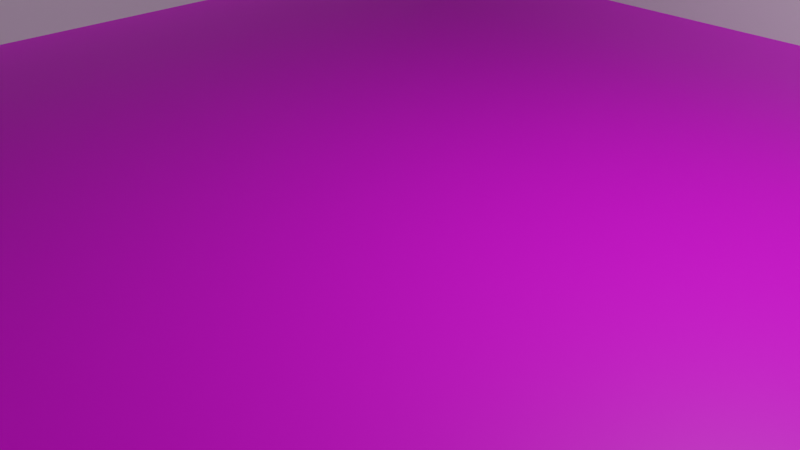 # Source: tile.blend  (saved by Blender 2.80.75; exported with 4.5.12 LTS)
import bpy
from mathutils import Matrix  # noqa: F401  (used for matrix-valued properties, if any)

bpy.ops.wm.read_factory_settings(use_empty=True)
scene = bpy.context.scene
scene.name = 'Scene'

# ---- collections
col_collection = bpy.data.collections.new('Collection'); scene.collection.children.link(col_collection)

# ---- images (referenced by path relative to the original .blend; pixels are not part of the script)
import os
ASSET_DIR = os.environ.get("B2B_ASSET_DIR", "")  # directory of the original .blend (textures are referenced by path, not embedded)
HERE = os.path.dirname(os.path.abspath(__file__))  # packed textures are extracted next to this script under _unpacked/

def load_image(name, relpath, width, height, colorspace="sRGB"):
    """Load a texture the original file referenced (path relative to the .blend, or extracted next to this script)."""
    p = next((c for c in (os.path.join(HERE, relpath), os.path.join(ASSET_DIR, relpath)) if relpath and os.path.exists(c)), "")
    if p:
        img = bpy.data.images.load(p, check_existing=True)
        img.name = name
    else:  # same state as the original file: an image datablock whose file is absent (Cycles renders it pink)
        img = bpy.data.images.new(name, width, height)
        img.source = "FILE"
        img.filepath = "//" + (relpath or name)
    img.colorspace_settings.name = colorspace
    return img
img_tile_jpg_001 = load_image('tile.jpg.001', 'tile.jpg', 1024, 1024, 'sRGB')

# ---- materials (node trees are filled in below, after node groups)
mat_material_000 = bpy.data.materials.new('Material.000')
mat_material_000.use_transparent_shadow = False

# ---- material node trees
mat_material_000.use_nodes = True; mat_material_000.node_tree.nodes.clear()
_N = mat_material_000.node_tree.nodes; _L = mat_material_000.node_tree.links
n0 = _N.new('ShaderNodeOutputMaterial'); n0.name = 'Material Output'; n0.location = (300, 300)
n1 = _N.new('ShaderNodeBsdfPrincipled'); n1.name = 'Principled BSDF'; n1.location = (10, 300)
n1.distribution = 'GGX'
n1.subsurface_method = 'BURLEY'
n1.inputs[3].default_value = 1.45
n1.inputs[27].default_value = (0.0, 0.0, 0.0, 1.0)
n1.inputs[28].default_value = 1.0
n2 = _N.new('ShaderNodeTexImage'); n2.name = 'Image Texture'; n2.location = (-280, 280)
n2.image = img_tile_jpg_001
_L.new(n1.outputs[0], n0.inputs[0])
_L.new(n2.outputs[0], n1.inputs[0])
n0.is_active_output = True

# ---- world
world_world = bpy.data.worlds.new('World'); scene.world = world_world
world_world.use_nodes = True; world_world.node_tree.nodes.clear()
_N = world_world.node_tree.nodes; _L = world_world.node_tree.links
n0 = _N.new('ShaderNodeOutputWorld'); n0.name = 'World Output'; n0.location = (300, 300)
n1 = _N.new('ShaderNodeBackground'); n1.name = 'Background'; n1.location = (10, 300)
n1.inputs[0].default_value = (0.05088, 0.05088, 0.05088, 1.0)
_L.new(n1.outputs[0], n0.inputs[0])
n0.is_active_output = True
world_world.color = (0.05088, 0.05088, 0.05088)
world_world.use_sun_shadow = False
world_world.sun_shadow_jitter_overblur = 0.0

# ---- cameras
cam_camera = bpy.data.cameras.new('Camera')
cam_camera.clip_end = 100.0
cam_camera.ortho_scale = 7.314

# ---- lights
light_light = bpy.data.lights.new('Light', 'POINT')
light_light.transmission_factor = 0.0
light_light.energy = 1000.0
light_light.shadow_soft_size = 0.1
light_light.shadow_maximum_resolution = 0.006
light_light.use_absolute_resolution = True

# ---- meshes
me_cube_009 = bpy.data.meshes.new('Cube.009')
me_cube_009.from_pydata([(-1.0, -1.0, -1.0), (-1.0, -1.0, 1.0), (-1.0, 1.0, -1.0), (-1.0, 1.0, 1.0), (1.0, -1.0, -1.0), (1.0, -1.0, 1.0), (1.0, 1.0, -1.0), (1.0, 1.0, 1.0)], [], [(0, 1, 3, 2), (2, 3, 7, 6), (6, 7, 5, 4), (4, 5, 1, 0), (2, 6, 4, 0), (7, 3, 1, 5)])
_uv = me_cube_009.uv_layers.new(name='UVMap')
_uv.uv.foreach_set('vector', [-10.05, -41.69, 11.05, -41.69, 11.05, -20.6, -10.05, -20.6, -10.05, -20.6, 11.05, -20.6, 11.05, 0.5, -10.05, 0.5, -10.05, 0.5, 11.05, 0.5, 11.05, 21.6, -10.05, 21.6, -10.05, 21.6, 11.05, 21.6, 11.05, 42.69, -10.05, 42.69, -31.14, 0.5, -10.05, 0.5, -10.05, 21.6, -31.14, 21.6, 11.05, 0.5, 32.14, 0.5, 32.14, 21.6, 11.05, 21.6])
me_cube_009.materials.append(mat_material_000)
me_cube_009.use_remesh_preserve_volume = False
me_cube_009.use_remesh_preserve_attributes = False
me_cube_009.use_mirror_vertex_groups = False
me_cube_009.update()
me_cube_010 = bpy.data.meshes.new('Cube.010')
me_cube_010.from_pydata([(-1.0, -1.0, -1.0), (-1.0, -1.0, 1.0), (-1.0, 1.0, -1.0), (-1.0, 1.0, 1.0), (1.0, -1.0, -1.0), (1.0, -1.0, 1.0), (1.0, 1.0, -1.0), (1.0, 1.0, 1.0)], [], [(0, 1, 3, 2), (2, 3, 7, 6), (6, 7, 5, 4), (4, 5, 1, 0), (2, 6, 4, 0), (7, 3, 1, 5)])
_uv = me_cube_010.uv_layers.new(name='UVMap')
_uv.uv.foreach_set('vector', [0.375, 0.0, 0.625, 0.0, 0.625, 0.25, 0.375, 0.25, 0.375, 0.25, 0.625, 0.25, 0.625, 0.5, 0.375, 0.5, 0.375, 0.5, 0.625, 0.5, 0.625, 0.75, 0.375, 0.75, 0.375, 0.75, 0.625, 0.75, 0.625, 1.0, 0.375, 1.0, 0.125, 0.5, 0.375, 0.5, 0.375, 0.75, 0.125, 0.75, 0.625, 0.5, 0.875, 0.5, 0.875, 0.75, 0.625, 0.75])
me_cube_010.use_remesh_preserve_volume = False
me_cube_010.use_remesh_preserve_attributes = False
me_cube_010.use_mirror_vertex_groups = False
me_cube_010.update()
me_cube_011 = bpy.data.meshes.new('Cube.011')
me_cube_011.from_pydata([(-1.0, -1.0, -1.0), (-1.0, -1.0, 1.0), (-1.0, 1.0, -1.0), (-1.0, 1.0, 1.0), (1.0, -1.0, -1.0), (1.0, -1.0, 1.0), (1.0, 1.0, -1.0), (1.0, 1.0, 1.0)], [], [(0, 1, 3, 2), (2, 3, 7, 6), (6, 7, 5, 4), (4, 5, 1, 0), (2, 6, 4, 0), (7, 3, 1, 5)])
_uv = me_cube_011.uv_layers.new(name='UVMap')
_uv.uv.foreach_set('vector', [0.375, 0.0, 0.625, 0.0, 0.625, 0.25, 0.375, 0.25, 0.375, 0.25, 0.625, 0.25, 0.625, 0.5, 0.375, 0.5, 0.375, 0.5, 0.625, 0.5, 0.625, 0.75, 0.375, 0.75, 0.375, 0.75, 0.625, 0.75, 0.625, 1.0, 0.375, 1.0, 0.125, 0.5, 0.375, 0.5, 0.375, 0.75, 0.125, 0.75, 0.625, 0.5, 0.875, 0.5, 0.875, 0.75, 0.625, 0.75])
me_cube_011.use_remesh_preserve_volume = False
me_cube_011.use_remesh_preserve_attributes = False
me_cube_011.use_mirror_vertex_groups = False
me_cube_011.update()
me_cube_012 = bpy.data.meshes.new('Cube.012')
me_cube_012.from_pydata([(-1.0, -1.0, -1.0), (-1.0, -1.0, 1.0), (-1.0, 1.0, -1.0), (-1.0, 1.0, 1.0), (1.0, -1.0, -1.0), (1.0, -1.0, 1.0), (1.0, 1.0, -1.0), (1.0, 1.0, 1.0)], [], [(0, 1, 3, 2), (2, 3, 7, 6), (6, 7, 5, 4), (4, 5, 1, 0), (2, 6, 4, 0), (7, 3, 1, 5)])
_uv = me_cube_012.uv_layers.new(name='UVMap')
_uv.uv.foreach_set('vector', [0.375, 0.0, 0.625, 0.0, 0.625, 0.25, 0.375, 0.25, 0.375, 0.25, 0.625, 0.25, 0.625, 0.5, 0.375, 0.5, 0.375, 0.5, 0.625, 0.5, 0.625, 0.75, 0.375, 0.75, 0.375, 0.75, 0.625, 0.75, 0.625, 1.0, 0.375, 1.0, 0.125, 0.5, 0.375, 0.5, 0.375, 0.75, 0.125, 0.75, 0.625, 0.5, 0.875, 0.5, 0.875, 0.75, 0.625, 0.75])
me_cube_012.use_remesh_preserve_volume = False
me_cube_012.use_remesh_preserve_attributes = False
me_cube_012.use_mirror_vertex_groups = False
me_cube_012.update()
me_cube_013 = bpy.data.meshes.new('Cube.013')
me_cube_013.from_pydata([(-1.0, -1.0, -1.0), (-1.0, -1.0, 1.0), (-1.0, 1.0, -1.0), (-1.0, 1.0, 1.0), (1.0, -1.0, -1.0), (1.0, -1.0, 1.0), (1.0, 1.0, -1.0), (1.0, 1.0, 1.0)], [], [(0, 1, 3, 2), (2, 3, 7, 6), (6, 7, 5, 4), (4, 5, 1, 0), (2, 6, 4, 0), (7, 3, 1, 5)])
_uv = me_cube_013.uv_layers.new(name='UVMap')
_uv.uv.foreach_set('vector', [0.375, 0.0, 0.625, 0.0, 0.625, 0.25, 0.375, 0.25, 0.375, 0.25, 0.625, 0.25, 0.625, 0.5, 0.375, 0.5, 0.375, 0.5, 0.625, 0.5, 0.625, 0.75, 0.375, 0.75, 0.375, 0.75, 0.625, 0.75, 0.625, 1.0, 0.375, 1.0, 0.125, 0.5, 0.375, 0.5, 0.375, 0.75, 0.125, 0.75, 0.625, 0.5, 0.875, 0.5, 0.875, 0.75, 0.625, 0.75])
me_cube_013.use_remesh_preserve_volume = False
me_cube_013.use_remesh_preserve_attributes = False
me_cube_013.use_mirror_vertex_groups = False
me_cube_013.update()
me_cube = bpy.data.meshes.new('Cube')
me_cube.from_pydata([(-1.0, -1.0, -1.0), (-1.0, -1.0, 1.0), (-1.0, 1.0, -1.0), (-1.0, 1.0, 1.0), (1.0, -1.0, -1.0), (1.0, -1.0, 1.0), (1.0, 1.0, -1.0), (1.0, 1.0, 1.0)], [], [(0, 1, 3, 2), (2, 3, 7, 6), (6, 7, 5, 4), (4, 5, 1, 0), (2, 6, 4, 0), (7, 3, 1, 5)])
_uv = me_cube.uv_layers.new(name='UVMap')
_uv.uv.foreach_set('vector', [0.375, 0.0, 0.625, 0.0, 0.625, 0.25, 0.375, 0.25, 0.375, 0.25, 0.625, 0.25, 0.625, 0.5, 0.375, 0.5, 0.375, 0.5, 0.625, 0.5, 0.625, 0.75, 0.375, 0.75, 0.375, 0.75, 0.625, 0.75, 0.625, 1.0, 0.375, 1.0, 0.125, 0.5, 0.375, 0.5, 0.375, 0.75, 0.125, 0.75, 0.625, 0.5, 0.875, 0.5, 0.875, 0.75, 0.625, 0.75])
me_cube.use_remesh_preserve_volume = False
me_cube.use_remesh_preserve_attributes = False
me_cube.use_mirror_vertex_groups = False
me_cube.update()

# ---- objects
ob_light = bpy.data.objects.new('Light', light_light)
ob_camera = bpy.data.objects.new('Camera', cam_camera)
ob_feald = bpy.data.objects.new('feald', me_cube_009)
ob_wall = bpy.data.objects.new('wall', me_cube_010)
ob_wall_001 = bpy.data.objects.new('wall.001', me_cube_011)
ob_wall_002 = bpy.data.objects.new('wall.002', me_cube_012)
ob_wall_003 = bpy.data.objects.new('wall.003', me_cube_013)
ob_cube = bpy.data.objects.new('Cube', me_cube)

# ---- transforms, parenting, visibility, modifiers, constraints
ob_light.location = (4.076, 1.005, 5.904)
ob_light.rotation_euler = (0.6503, 0.05522, 1.866)
ob_light.lock_rotations_4d = False
ob_light.empty_display_type = 'ARROWS'
ob_light.color = (0.0, 0.0, 0.0, 0.0)
ob_light.lineart.crease_threshold = 0.0
ob_camera.location = (7.359, -6.926, 4.958)
ob_camera.rotation_euler = (1.109, 0.0, 0.8149)
ob_camera.lock_rotations_4d = False
ob_camera.empty_display_type = 'ARROWS'
ob_camera.color = (0.0, 0.0, 0.0, 0.0)
ob_camera.display_type = 'WIRE'
ob_camera.lineart.crease_threshold = 0.0
ob_feald.location = (0.0, 0.0, 0.0)
ob_feald.scale = (8.0, 8.0, 0.2)
ob_feald.lineart.crease_threshold = 0.0
ob_wall.location = (8.0, 0.0, 0.7)
ob_wall.rotation_euler = (0.0, 0.0, 1.571)
ob_wall.scale = (8.3, 0.3, 1.0)
ob_wall.lineart.crease_threshold = 0.0
ob_wall_001.location = (0.0, -8.0, 0.7)
ob_wall_001.scale = (8.3, 0.3, 1.0)
ob_wall_001.lineart.crease_threshold = 0.0
ob_wall_002.location = (-8.0, 0.0, 0.7)
ob_wall_002.rotation_euler = (0.0, 0.0, 1.571)
ob_wall_002.scale = (8.3, 0.3, 1.0)
ob_wall_002.lineart.crease_threshold = 0.0
ob_wall_003.location = (0.0, 8.0, 0.7)
ob_wall_003.scale = (8.3, 0.3, 1.0)
ob_wall_003.lineart.crease_threshold = 0.0
ob_cube.location = (0.0, 0.0, 9.506)
ob_cube.scale = (0.3, 0.3, 1.0)
ob_cube.lineart.crease_threshold = 0.0

# ---- collection membership
col_collection.objects.link(ob_light)
col_collection.objects.link(ob_camera)
col_collection.objects.link(ob_feald)
col_collection.objects.link(ob_wall)
col_collection.objects.link(ob_wall_001)
col_collection.objects.link(ob_wall_002)
col_collection.objects.link(ob_wall_003)
col_collection.objects.link(ob_cube)

# ---- scene / render settings (as saved in the file)
scene.camera = ob_camera
scene.frame_start = 1; scene.frame_end = 250; scene.frame_set(1)
scene.render.engine = 'BLENDER_EEVEE_NEXT'
scene.cycles.use_denoising = False
scene.cycles.samples = 128
scene.cycles.sampling_pattern = 'TABULATED_SOBOL'
scene.cycles.use_adaptive_sampling = False
scene.cycles.use_light_tree = False
scene.view_settings.view_transform = 'Filmic'
bpy.context.view_layer.update()
